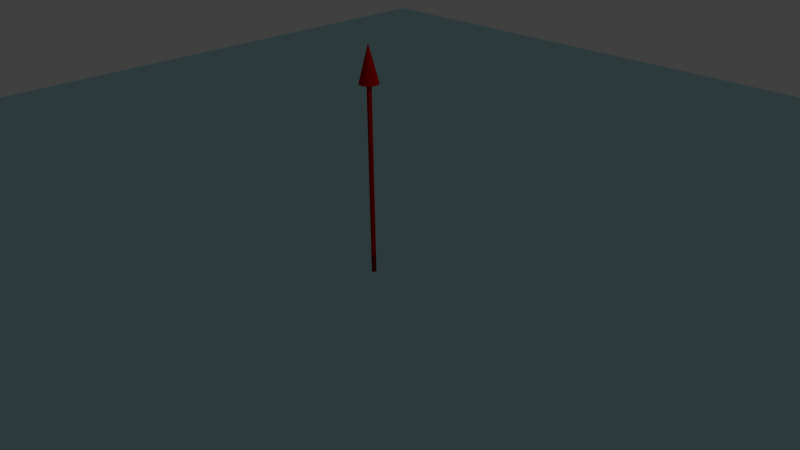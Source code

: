 # Source: orbital_plane.blend  (saved by Blender 2.76.0; exported with 4.5.12 LTS)
import bpy
from mathutils import Matrix  # noqa: F401  (used for matrix-valued properties, if any)

bpy.ops.wm.read_factory_settings(use_empty=True)
scene = bpy.context.scene
scene.name = 'Scene'

# ---- collections
col_collection_1 = bpy.data.collections.new('Collection 1'); scene.collection.children.link(col_collection_1)

# ---- materials (node trees are filled in below, after node groups)
mat_semi_transparent_blue = bpy.data.materials.new('semi transparent blue')
mat_semi_transparent_blue.alpha_threshold = 0.0
mat_semi_transparent_blue.roughness = 0.5
mat_red = bpy.data.materials.new('red')
mat_red.alpha_threshold = 0.0
mat_red.diffuse_color = (0.5, 0.0, 0.0, 1.0)
mat_red.specular_color = (0.5, 0.5, 0.5)
mat_red.roughness = 0.5
mat_red.specular_intensity = 1.0

# ---- material node trees
mat_semi_transparent_blue.use_nodes = True; mat_semi_transparent_blue.node_tree.nodes.clear()
_N = mat_semi_transparent_blue.node_tree.nodes; _L = mat_semi_transparent_blue.node_tree.links
n0 = _N.new('ShaderNodeOutputMaterial'); n0.name = 'Material Output'; n0.location = (300, 300)
n1 = _N.new('ShaderNodeBsdfTransparent'); n1.name = 'Transparent BSDF'; n1.location = (10, 300)
n1.inputs[0].default_value = (0.4994, 0.8236, 0.9, 0.0)
_L.new(n1.outputs[0], n0.inputs[0])
n0.is_active_output = True
mat_red.use_nodes = True; mat_red.node_tree.nodes.clear()
_N = mat_red.node_tree.nodes; _L = mat_red.node_tree.links
n0 = _N.new('ShaderNodeOutputMaterial'); n0.name = 'Material Output'; n0.location = (300, 300)
n1 = _N.new('ShaderNodeBsdfDiffuse'); n1.name = 'Diffuse BSDF'; n1.location = (10, 300)
n1.inputs[0].default_value = (0.5, 0.0, 0.0, 1.0)
_L.new(n1.outputs[0], n0.inputs[0])
n0.is_active_output = True

# ---- world
world_world = bpy.data.worlds.new('World'); scene.world = world_world
world_world.color = (0.05088, 0.05088, 0.05088)
world_world.use_sun_shadow = False
world_world.sun_shadow_jitter_overblur = 0.0
world_world.cycles.sampling_method = 'MANUAL'
world_world.cycles.sample_map_resolution = 256

# ---- cameras
cam_camera = bpy.data.cameras.new('Camera')
cam_camera.clip_end = 100.0
cam_camera.lens = 35.0
cam_camera.sensor_width = 32.0
cam_camera.sensor_height = 18.0
cam_camera.ortho_scale = 7.314
cam_camera.dof.focus_distance = 0.0

# ---- lights
light_lamp = bpy.data.lights.new('Lamp', 'POINT')
light_lamp.transmission_factor = 0.0
light_lamp.cutoff_distance = 30.0
light_lamp.energy = 100.0
light_lamp.shadow_buffer_clip_start = 1.001
light_lamp.shadow_soft_size = 0.1
light_lamp.shadow_maximum_resolution = 0.006
light_lamp.use_absolute_resolution = True
light_lamp.cycles.use_multiple_importance_sampling = False

# ---- meshes
me_plane = bpy.data.meshes.new('Plane')
me_plane.from_pydata([(0.03125, 1.804e-07, -0.2466), (0.03125, 1.804e-07, 2.352), (0.03065, -0.006097, 2.352), (0.03065, -0.006097, -0.2466), (0.02887, -0.01196, 2.352), (0.02887, -0.01196, -0.2466), (0.02598, -0.01736, 2.352), (0.02598, -0.01736, -0.2466), (0.0221, -0.0221, 2.352), (0.0221, -0.0221, -0.2466), (0.01736, -0.02598, 2.352), (0.01736, -0.02598, -0.2466), (0.01196, -0.02887, 2.352), (0.01196, -0.02887, -0.2466), (0.006097, -0.03065, 2.352), (0.006097, -0.03065, -0.2466), (5.836e-08, -0.03125, 2.352), (5.836e-08, -0.03125, -0.2466), (-0.006097, -0.03065, 2.352), (-0.006097, -0.03065, -0.2466), (-0.01196, -0.02887, 2.352), (-0.01196, -0.02887, -0.2466), (-0.01736, -0.02598, 2.352), (-0.01736, -0.02598, -0.2466), (-0.0221, -0.0221, 2.352), (-0.0221, -0.0221, -0.2466), (-0.02598, -0.01736, 2.352), (-0.02598, -0.01736, -0.2466), (-0.02887, -0.01196, 2.352), (-0.02887, -0.01196, -0.2466), (-0.03065, -0.006097, 2.352), (-0.03065, -0.006097, -0.2466), (-0.03125, 1.804e-07, 2.352), (-0.03125, 1.804e-07, -0.2466), (-0.03065, 0.006097, 2.352), (-0.03065, 0.006097, -0.2466), (-0.02887, 0.01196, 2.352), (-0.02887, 0.01196, -0.2466), (-0.02598, 0.01736, 2.352), (-0.02598, 0.01736, -0.2466), (-0.0221, 0.0221, 2.352), (-0.0221, 0.0221, -0.2466), (-0.01736, 0.02598, 2.352), (-0.01736, 0.02598, -0.2466), (-0.01196, 0.02887, 2.352), (-0.01196, 0.02887, -0.2466), (-0.006096, 0.03065, 2.352), (-0.006096, 0.03065, -0.2466), (5.836e-08, 0.03125, 2.352), (5.836e-08, 0.03125, -0.2466), (0.006097, 0.03065, 2.352), (0.006097, 0.03065, -0.2466), (0.01196, 0.02887, 2.352), (0.01196, 0.02887, -0.2466), (0.01736, 0.02598, 2.352), (0.01736, 0.02598, -0.2466), (0.0221, 0.0221, 2.352), (0.0221, 0.0221, -0.2466), (0.02598, 0.01736, 2.352), (0.02598, 0.01736, -0.2466), (0.02887, 0.01196, 2.352), (0.02887, 0.01196, -0.2466), (0.03065, 0.006096, 2.352), (0.03065, 0.006096, -0.2466), (0.1155, 0.04784, 2.266), (5.836e-08, 1.804e-07, 2.753), (0.1226, 0.02439, 2.266), (0.125, 1.804e-07, 2.266), (0.1226, -0.02439, 2.266), (0.1039, 0.06945, 2.266), (0.08839, 0.08839, 2.266), (0.06945, 0.1039, 2.266), (0.04784, 0.1155, 2.266), (0.02439, 0.1226, 2.266), (5.836e-08, 0.125, 2.266), (-0.02439, 0.1226, 2.266), (-0.04784, 0.1155, 2.266), (-0.06945, 0.1039, 2.266), (-0.08839, 0.08839, 2.266), (-0.1039, 0.06945, 2.266), (-0.1155, 0.04784, 2.266), (-0.1226, 0.02439, 2.266), (-0.125, 1.804e-07, 2.266), (-0.1226, -0.02439, 2.266), (-0.1155, -0.04784, 2.266), (-0.1039, -0.06945, 2.266), (-0.08839, -0.08839, 2.266), (-0.06945, -0.1039, 2.266), (-0.04784, -0.1155, 2.266), (-0.02439, -0.1226, 2.266), (5.836e-08, -0.125, 2.266), (0.02439, -0.1226, 2.266), (0.04784, -0.1155, 2.266), (0.06945, -0.1039, 2.266), (0.08839, -0.08839, 2.266), (0.1039, -0.06945, 2.266), (0.1155, -0.04784, 2.266), (-10.0, -10.0, 0.0), (10.0, -10.0, 0.0), (-10.0, 10.0, 0.0), (10.0, 10.0, 0.0)], [], [(0, 1, 2, 3), (3, 2, 4, 5), (5, 4, 6, 7), (7, 6, 8, 9), (9, 8, 10, 11), (11, 10, 12, 13), (13, 12, 14, 15), (15, 14, 16, 17), (17, 16, 18, 19), (19, 18, 20, 21), (21, 20, 22, 23), (23, 22, 24, 25), (25, 24, 26, 27), (27, 26, 28, 29), (29, 28, 30, 31), (31, 30, 32, 33), (33, 32, 34, 35), (35, 34, 36, 37), (37, 36, 38, 39), (39, 38, 40, 41), (41, 40, 42, 43), (43, 42, 44, 45), (45, 44, 46, 47), (47, 46, 48, 49), (49, 48, 50, 51), (51, 50, 52, 53), (53, 52, 54, 55), (55, 54, 56, 57), (57, 56, 58, 59), (59, 58, 60, 61), (2, 1, 62, 60, 58, 56, 54, 52, 50, 48, 46, 44, 42, 40, 38, 36, 34, 32, 30, 28, 26, 24, 22, 20, 18, 16, 14, 12, 10, 8, 6, 4), (63, 62, 1, 0), (61, 60, 62, 63), (0, 3, 5, 7, 9, 11, 13, 15, 17, 19, 21, 23, 25, 27, 29, 31, 33, 35, 37, 39, 41, 43, 45, 47, 49, 51, 53, 55, 57, 59, 61, 63), (64, 65, 66), (67, 65, 68), (69, 65, 64), (70, 65, 69), (71, 65, 70), (72, 65, 71), (73, 65, 72), (74, 65, 73), (75, 65, 74), (76, 65, 75), (77, 65, 76), (78, 65, 77), (79, 65, 78), (80, 65, 79), (81, 65, 80), (82, 65, 81), (83, 65, 82), (84, 65, 83), (85, 65, 84), (86, 65, 85), (87, 65, 86), (88, 65, 87), (89, 65, 88), (90, 65, 89), (91, 65, 90), (92, 65, 91), (93, 65, 92), (94, 65, 93), (95, 65, 94), (96, 65, 95), (66, 65, 67), (68, 65, 96), (67, 68, 96, 95, 94, 93, 92, 91, 90, 89, 88, 87, 86, 85, 84, 83, 82, 81, 80, 79, 78, 77, 76, 75, 74, 73, 72, 71, 70, 69, 64, 66), (97, 98, 100, 99)])
me_plane.polygons.foreach_set('use_smooth', [1, 1, 1, 1, 1, 1, 1, 1, 1, 1, 1, 1, 1, 1, 1, 1, 1, 1, 1, 1, 1, 1, 1, 1, 1, 1, 1, 1, 1, 1, 1, 1, 1, 1, 1, 1, 1, 1, 1, 1, 1, 1, 1, 1, 1, 1, 1, 1, 1, 1, 1, 1, 1, 1, 1, 1, 1, 1, 1, 1, 1, 1, 1, 1, 1, 1, 1, 0])
me_plane.polygons.foreach_set('material_index', [1, 1, 1, 1, 1, 1, 1, 1, 1, 1, 1, 1, 1, 1, 1, 1, 1, 1, 1, 1, 1, 1, 1, 1, 1, 1, 1, 1, 1, 1, 1, 1, 1, 1, 1, 1, 1, 1, 1, 1, 1, 1, 1, 1, 1, 1, 1, 1, 1, 1, 1, 1, 1, 1, 1, 1, 1, 1, 1, 1, 1, 1, 1, 1, 1, 1, 1, 0])
_k = set([(0, 1), (0, 3), (0, 63), (1, 2), (1, 62), (2, 3), (2, 4), (3, 5), (4, 5), (4, 6), (5, 7), (6, 7), (6, 8), (7, 9), (8, 9), (8, 10), (9, 11), (10, 11), (10, 12), (11, 13), (12, 13), (12, 14), (13, 15), (14, 15), (14, 16), (15, 17), (16, 17), (16, 18), (17, 19), (18, 19), (18, 20), (19, 21), (20, 21), (20, 22), (21, 23), (22, 23), (22, 24), (23, 25), (24, 25), (24, 26), (25, 27), (26, 27), (26, 28), (27, 29), (28, 29), (28, 30), (29, 31), (30, 31), (30, 32), (31, 33), (32, 33), (32, 34), (33, 35), (34, 35), (34, 36), (35, 37), (36, 37), (36, 38), (37, 39), (38, 39), (38, 40), (39, 41), (40, 41), (40, 42), (41, 43), (42, 43), (42, 44), (43, 45), (44, 45), (44, 46), (45, 47), (46, 47), (46, 48), (47, 49), (48, 49), (48, 50), (49, 51), (50, 51), (50, 52), (51, 53), (52, 53), (52, 54), (53, 55), (54, 55), (54, 56), (55, 57), (56, 57), (56, 58), (57, 59), (58, 59), (58, 60), (59, 61), (60, 61), (60, 62), (61, 63), (62, 63), (64, 65), (64, 66), (64, 69), (65, 66), (65, 67), (65, 68), (65, 69), (65, 70), (65, 71), (65, 72), (65, 73), (65, 74), (65, 75), (65, 76), (65, 77), (65, 78), (65, 79), (65, 80), (65, 81), (65, 82), (65, 83), (65, 84), (65, 85), (65, 86), (65, 87), (65, 88), (65, 89), (65, 90), (65, 91), (65, 92), (65, 93), (65, 94), (65, 95), (65, 96), (66, 67), (67, 68), (68, 96), (69, 70), (70, 71), (71, 72), (72, 73), (73, 74), (74, 75), (75, 76), (76, 77), (77, 78), (78, 79), (79, 80), (80, 81), (81, 82), (82, 83), (83, 84), (84, 85), (85, 86), (86, 87), (87, 88), (88, 89), (89, 90), (90, 91), (91, 92), (92, 93), (93, 94), (94, 95), (95, 96)])
me_plane.attributes.new('sharp_edge', 'BOOLEAN', 'EDGE').data.foreach_set('value', [ (min(e.vertices), max(e.vertices)) in _k for e in me_plane.edges])
me_plane.materials.append(mat_semi_transparent_blue)
me_plane.materials.append(mat_red)
me_plane.use_remesh_preserve_volume = False
me_plane.use_remesh_preserve_attributes = False
me_plane.use_mirror_vertex_groups = False
me_plane.update()
me_plane.normals_split_custom_set([tuple(v) for v in zip(*[iter([0.9952, -0.09804, 0.0, 0.9952, -0.09804, 0.0, 0.9952, -0.09804, 0.0, 0.9952, -0.09804, 0.0, 0.9569, -0.2903, 0.0, 0.9569, -0.2903, 0.0, 0.9569, -0.2903, 0.0, 0.9569, -0.2903, 0.0, 0.8819, -0.4714, 0.0, 0.8819, -0.4714, 0.0, 0.8819, -0.4714, 0.0, 0.8819, -0.4714, 0.0, 0.773, -0.6344, 0.0, 0.773, -0.6344, 0.0, 0.773, -0.6344, 0.0, 0.773, -0.6344, 0.0, 0.6344, -0.773, 0.0, 0.6344, -0.773, 0.0, 0.6344, -0.773, 0.0, 0.6344, -0.773, 0.0, 0.4714, -0.8819, 0.0, 0.4714, -0.8819, 0.0, 0.4714, -0.8819, 0.0, 0.4714, -0.8819, 0.0, 0.2903, -0.9569, 0.0, 0.2903, -0.9569, 0.0, 0.2903, -0.9569, 0.0, 0.2903, -0.9569, 0.0, 0.09804, -0.9952, 0.0, 0.09804, -0.9952, 0.0, 0.09804, -0.9952, 0.0, 0.09804, -0.9952, 0.0, -0.09804, -0.9952, 0.0, -0.09804, -0.9952, 0.0, -0.09804, -0.9952, 0.0, -0.09804, -0.9952, 0.0, -0.2903, -0.9569, 0.0, -0.2903, -0.9569, 0.0, -0.2903, -0.9569, 0.0, -0.2903, -0.9569, 0.0, -0.4714, -0.8819, 0.0, -0.4714, -0.8819, 0.0, -0.4714, -0.8819, 0.0, -0.4714, -0.8819, 0.0, -0.6344, -0.773, 0.0, -0.6344, -0.773, 0.0, -0.6344, -0.773, 0.0, -0.6344, -0.773, 0.0, -0.773, -0.6344, 0.0, -0.773, -0.6344, 0.0, -0.773, -0.6344, 0.0, -0.773, -0.6344, 0.0, -0.8819, -0.4714, 0.0, -0.8819, -0.4714, 0.0, -0.8819, -0.4714, 0.0, -0.8819, -0.4714, 0.0, -0.9569, -0.2903, 0.0, -0.9569, -0.2903, 0.0, -0.9569, -0.2903, 0.0, -0.9569, -0.2903, 0.0, -0.9952, -0.09804, 0.0, -0.9952, -0.09804, 0.0, -0.9952, -0.09804, 0.0, -0.9952, -0.09804, 0.0, -0.9952, 0.09804, 0.0, -0.9952, 0.09804, 0.0, -0.9952, 0.09804, 0.0, -0.9952, 0.09804, 0.0, -0.9569, 0.2903, 0.0, -0.9569, 0.2903, 0.0, -0.9569, 0.2903, 0.0, -0.9569, 0.2903, 0.0, -0.8819, 0.4714, 0.0, -0.8819, 0.4714, 0.0, -0.8819, 0.4714, 0.0, -0.8819, 0.4714, 0.0, -0.773, 0.6344, 0.0, -0.773, 0.6344, 0.0, -0.773, 0.6344, 0.0, -0.773, 0.6344, 0.0, -0.6344, 0.773, 0.0, -0.6344, 0.773, 0.0, -0.6344, 0.773, 0.0, -0.6344, 0.773, 0.0, -0.4714, 0.8819, 0.0, -0.4714, 0.8819, 0.0, -0.4714, 0.8819, 0.0, -0.4714, 0.8819, 0.0, -0.2902, 0.957, 0.0, -0.2902, 0.957, 0.0, -0.2902, 0.957, 0.0, -0.2902, 0.957, 0.0, -0.09805, 0.9952, 0.0, -0.09805, 0.9952, 0.0, -0.09805, 0.9952, 0.0, -0.09805, 0.9952, 0.0, 0.09804, 0.9952, 0.0, 0.09804, 0.9952, 0.0, 0.09804, 0.9952, 0.0, 0.09804, 0.9952, 0.0, 0.2903, 0.9569, 0.0, 0.2903, 0.9569, 0.0, 0.2903, 0.9569, 0.0, 0.2903, 0.9569, 0.0, 0.4714, 0.8819, 0.0, 0.4714, 0.8819, 0.0, 0.4714, 0.8819, 0.0, 0.4714, 0.8819, 0.0, 0.6344, 0.773, 0.0, 0.6344, 0.773, 0.0, 0.6344, 0.773, 0.0, 0.6344, 0.773, 0.0, 0.773, 0.6344, 0.0, 0.773, 0.6344, 0.0, 0.773, 0.6344, 0.0, 0.773, 0.6344, 0.0, 0.8819, 0.4714, 0.0, 0.8819, 0.4714, 0.0, 0.8819, 0.4714, 0.0, 0.8819, 0.4714, 0.0, -3.361e-06, 0.0, 1.0, -3.361e-06, 0.0, 1.0, -3.361e-06, 0.0, 1.0, -3.361e-06, 0.0, 1.0, -3.361e-06, 0.0, 1.0, -3.361e-06, 0.0, 1.0, -3.361e-06, 0.0, 1.0, -3.361e-06, 0.0, 1.0, -3.361e-06, 0.0, 1.0, -3.361e-06, 0.0, 1.0, -3.361e-06, 0.0, 1.0, -3.361e-06, 0.0, 1.0, -3.361e-06, 0.0, 1.0, -3.361e-06, 0.0, 1.0, -3.361e-06, 0.0, 1.0, -3.361e-06, 0.0, 1.0, -3.361e-06, 0.0, 1.0, -3.361e-06, 0.0, 1.0, -3.361e-06, 0.0, 1.0, -3.361e-06, 0.0, 1.0, -3.361e-06, 0.0, 1.0, -3.361e-06, 0.0, 1.0, -3.361e-06, 0.0, 1.0, -3.361e-06, 0.0, 1.0, -3.361e-06, 0.0, 1.0, -3.361e-06, 0.0, 1.0, -3.361e-06, 0.0, 1.0, -3.361e-06, 0.0, 1.0, -3.361e-06, 0.0, 1.0, -3.361e-06, 0.0, 1.0, -3.361e-06, 0.0, 1.0, -3.361e-06, 0.0, 1.0, 0.9952, 0.09805, 0.0, 0.9952, 0.09805, 0.0, 0.9952, 0.09805, 0.0, 0.9952, 0.09805, 0.0, 0.957, 0.2902, 0.0, 0.957, 0.2902, 0.0, 0.957, 0.2902, 0.0, 0.957, 0.2902, 0.0, -3.819e-08, 0.0, -1.0, -3.819e-08, 0.0, -1.0, -3.819e-08, 0.0, -1.0, -3.819e-08, 0.0, -1.0, -3.819e-08, 0.0, -1.0, -3.819e-08, 0.0, -1.0, -3.819e-08, 0.0, -1.0, -3.819e-08, 0.0, -1.0, -3.819e-08, 0.0, -1.0, -3.819e-08, 0.0, -1.0, -3.819e-08, 0.0, -1.0, -3.819e-08, 0.0, -1.0, -3.819e-08, 0.0, -1.0, -3.819e-08, 0.0, -1.0, -3.819e-08, 0.0, -1.0, -3.819e-08, 0.0, -1.0, -3.819e-08, 0.0, -1.0, -3.819e-08, 0.0, -1.0, -3.819e-08, 0.0, -1.0, -3.819e-08, 0.0, -1.0, -3.819e-08, 0.0, -1.0, -3.819e-08, 0.0, -1.0, -3.819e-08, 0.0, -1.0, -3.819e-08, 0.0, -1.0, -3.819e-08, 0.0, -1.0, -3.819e-08, 0.0, -1.0, -3.819e-08, 0.0, -1.0, -3.819e-08, 0.0, -1.0, -3.819e-08, 0.0, -1.0, -3.819e-08, 0.0, -1.0, -3.819e-08, 0.0, -1.0, -3.819e-08, 0.0, -1.0, 0.9272, 0.2813, 0.2473, 0.9272, 0.2813, 0.2473, 0.9272, 0.2813, 0.2473, 0.9643, -0.09497, 0.2473, 0.9643, -0.09497, 0.2473, 0.9643, -0.09497, 0.2473, 0.8545, 0.4567, 0.2473, 0.8545, 0.4567, 0.2473, 0.8545, 0.4567, 0.2473, 0.749, 0.6147, 0.2473, 0.749, 0.6147, 0.2473, 0.749, 0.6147, 0.2473, 0.6147, 0.749, 0.2473, 0.6147, 0.749, 0.2473, 0.6147, 0.749, 0.2473, 0.4568, 0.8545, 0.2473, 0.4568, 0.8545, 0.2473, 0.4568, 0.8545, 0.2473, 0.2813, 0.9272, 0.2473, 0.2813, 0.9272, 0.2473, 0.2813, 0.9272, 0.2473, 0.09497, 0.9643, 0.2473, 0.09497, 0.9643, 0.2473, 0.09497, 0.9643, 0.2473, -0.09497, 0.9643, 0.2473, -0.09497, 0.9643, 0.2473, -0.09497, 0.9643, 0.2473, -0.2813, 0.9272, 0.2473, -0.2813, 0.9272, 0.2473, -0.2813, 0.9272, 0.2473, -0.4568, 0.8545, 0.2473, -0.4568, 0.8545, 0.2473, -0.4568, 0.8545, 0.2473, -0.6147, 0.749, 0.2473, -0.6147, 0.749, 0.2473, -0.6147, 0.749, 0.2473, -0.749, 0.6147, 0.2473, -0.749, 0.6147, 0.2473, -0.749, 0.6147, 0.2473, -0.8545, 0.4568, 0.2473, -0.8545, 0.4568, 0.2473, -0.8545, 0.4568, 0.2473, -0.9272, 0.2813, 0.2473, -0.9272, 0.2813, 0.2473, -0.9272, 0.2813, 0.2473, -0.9643, 0.09497, 0.2473, -0.9643, 0.09497, 0.2473, -0.9643, 0.09497, 0.2473, -0.9643, -0.09497, 0.2473, -0.9643, -0.09497, 0.2473, -0.9643, -0.09497, 0.2473, -0.9272, -0.2813, 0.2473, -0.9272, -0.2813, 0.2473, -0.9272, -0.2813, 0.2473, -0.8545, -0.4568, 0.2473, -0.8545, -0.4568, 0.2473, -0.8545, -0.4568, 0.2473, -0.749, -0.6147, 0.2473, -0.749, -0.6147, 0.2473, -0.749, -0.6147, 0.2473, -0.6147, -0.749, 0.2473, -0.6147, -0.749, 0.2473, -0.6147, -0.749, 0.2473, -0.4568, -0.8545, 0.2473, -0.4568, -0.8545, 0.2473, -0.4568, -0.8545, 0.2473, -0.2813, -0.9272, 0.2473, -0.2813, -0.9272, 0.2473, -0.2813, -0.9272, 0.2473, -0.09497, -0.9643, 0.2473, -0.09497, -0.9643, 0.2473, -0.09497, -0.9643, 0.2473, 0.09497, -0.9643, 0.2473, 0.09497, -0.9643, 0.2473, 0.09497, -0.9643, 0.2473, 0.2813, -0.9272, 0.2473, 0.2813, -0.9272, 0.2473, 0.2813, -0.9272, 0.2473, 0.4568, -0.8545, 0.2473, 0.4568, -0.8545, 0.2473, 0.4568, -0.8545, 0.2473, 0.6147, -0.749, 0.2473, 0.6147, -0.749, 0.2473, 0.6147, -0.749, 0.2473, 0.749, -0.6147, 0.2473, 0.749, -0.6147, 0.2473, 0.749, -0.6147, 0.2473, 0.8545, -0.4568, 0.2473, 0.8545, -0.4568, 0.2473, 0.8545, -0.4568, 0.2473, 0.9643, 0.09497, 0.2473, 0.9643, 0.09497, 0.2473, 0.9643, 0.09497, 0.2473, 0.9272, -0.2813, 0.2473, 0.9272, -0.2813, 0.2473, 0.9272, -0.2813, 0.2473, -1.528e-07, 0.0, -1.0, -1.528e-07, 0.0, -1.0, -1.528e-07, 0.0, -1.0, -1.528e-07, 0.0, -1.0, -1.528e-07, 0.0, -1.0, -1.528e-07, 0.0, -1.0, -1.528e-07, 0.0, -1.0, -1.528e-07, 0.0, -1.0, -1.528e-07, 0.0, -1.0, -1.528e-07, 0.0, -1.0, -1.528e-07, 0.0, -1.0, -1.528e-07, 0.0, -1.0, -1.528e-07, 0.0, -1.0, -1.528e-07, 0.0, -1.0, -1.528e-07, 0.0, -1.0, -1.528e-07, 0.0, -1.0, -1.528e-07, 0.0, -1.0, -1.528e-07, 0.0, -1.0, -1.528e-07, 0.0, -1.0, -1.528e-07, 0.0, -1.0, -1.528e-07, 0.0, -1.0, -1.528e-07, 0.0, -1.0, -1.528e-07, 0.0, -1.0, -1.528e-07, 0.0, -1.0, -1.528e-07, 0.0, -1.0, -1.528e-07, 0.0, -1.0, -1.528e-07, 0.0, -1.0, -1.528e-07, 0.0, -1.0, -1.528e-07, 0.0, -1.0, -1.528e-07, 0.0, -1.0, -1.528e-07, 0.0, -1.0, -1.528e-07, 0.0, -1.0, 0.0, 0.0, 1.0, 0.0, 0.0, 1.0, 0.0, 0.0, 1.0, 0.0, 0.0, 1.0])] * 3)])

# ---- objects
ob_plane = bpy.data.objects.new('Plane', me_plane)
ob_lamp = bpy.data.objects.new('Lamp', light_lamp)
ob_camera = bpy.data.objects.new('Camera', cam_camera)

# ---- transforms, parenting, visibility, modifiers, constraints
ob_plane.location = (0.0, 0.0, 0.0)
ob_plane.lineart.crease_threshold = 0.0
ob_lamp.location = (4.076, 1.005, 5.904)
ob_lamp.rotation_euler = (0.6503, 0.05522, 1.866)
ob_lamp.lock_rotations_4d = False
ob_lamp.empty_display_type = 'ARROWS'
ob_lamp.color = (0.0, 0.0, 0.0, 0.0)
ob_lamp.lineart.crease_threshold = 0.0
ob_camera.location = (7.481, -6.508, 5.344)
ob_camera.rotation_euler = (1.109, 0.01082, 0.8149)
ob_camera.lock_rotations_4d = False
ob_camera.empty_display_type = 'ARROWS'
ob_camera.color = (0.0, 0.0, 0.0, 0.0)
ob_camera.display_type = 'WIRE'
ob_camera.lineart.crease_threshold = 0.0

# ---- collection membership
col_collection_1.objects.link(ob_plane)
col_collection_1.objects.link(ob_lamp)
col_collection_1.objects.link(ob_camera)

# ---- scene / render settings (as saved in the file)
scene.camera = ob_camera
scene.frame_start = 1; scene.frame_end = 250; scene.frame_set(1)
scene.render.engine = 'CYCLES'
scene.render.resolution_percentage = 50
scene.render.dither_intensity = 0.0
scene.cycles.use_denoising = False
scene.cycles.samples = 10
scene.cycles.sampling_pattern = 'TABULATED_SOBOL'
scene.cycles.light_sampling_threshold = 0.0
scene.cycles.use_adaptive_sampling = False
scene.cycles.use_light_tree = False
scene.cycles.blur_glossy = 0.0
scene.cycles.pixel_filter_type = 'GAUSSIAN'
scene.cycles.sample_clamp_indirect = 0.0
scene.view_settings.view_transform = 'Standard'
bpy.context.view_layer.update()
